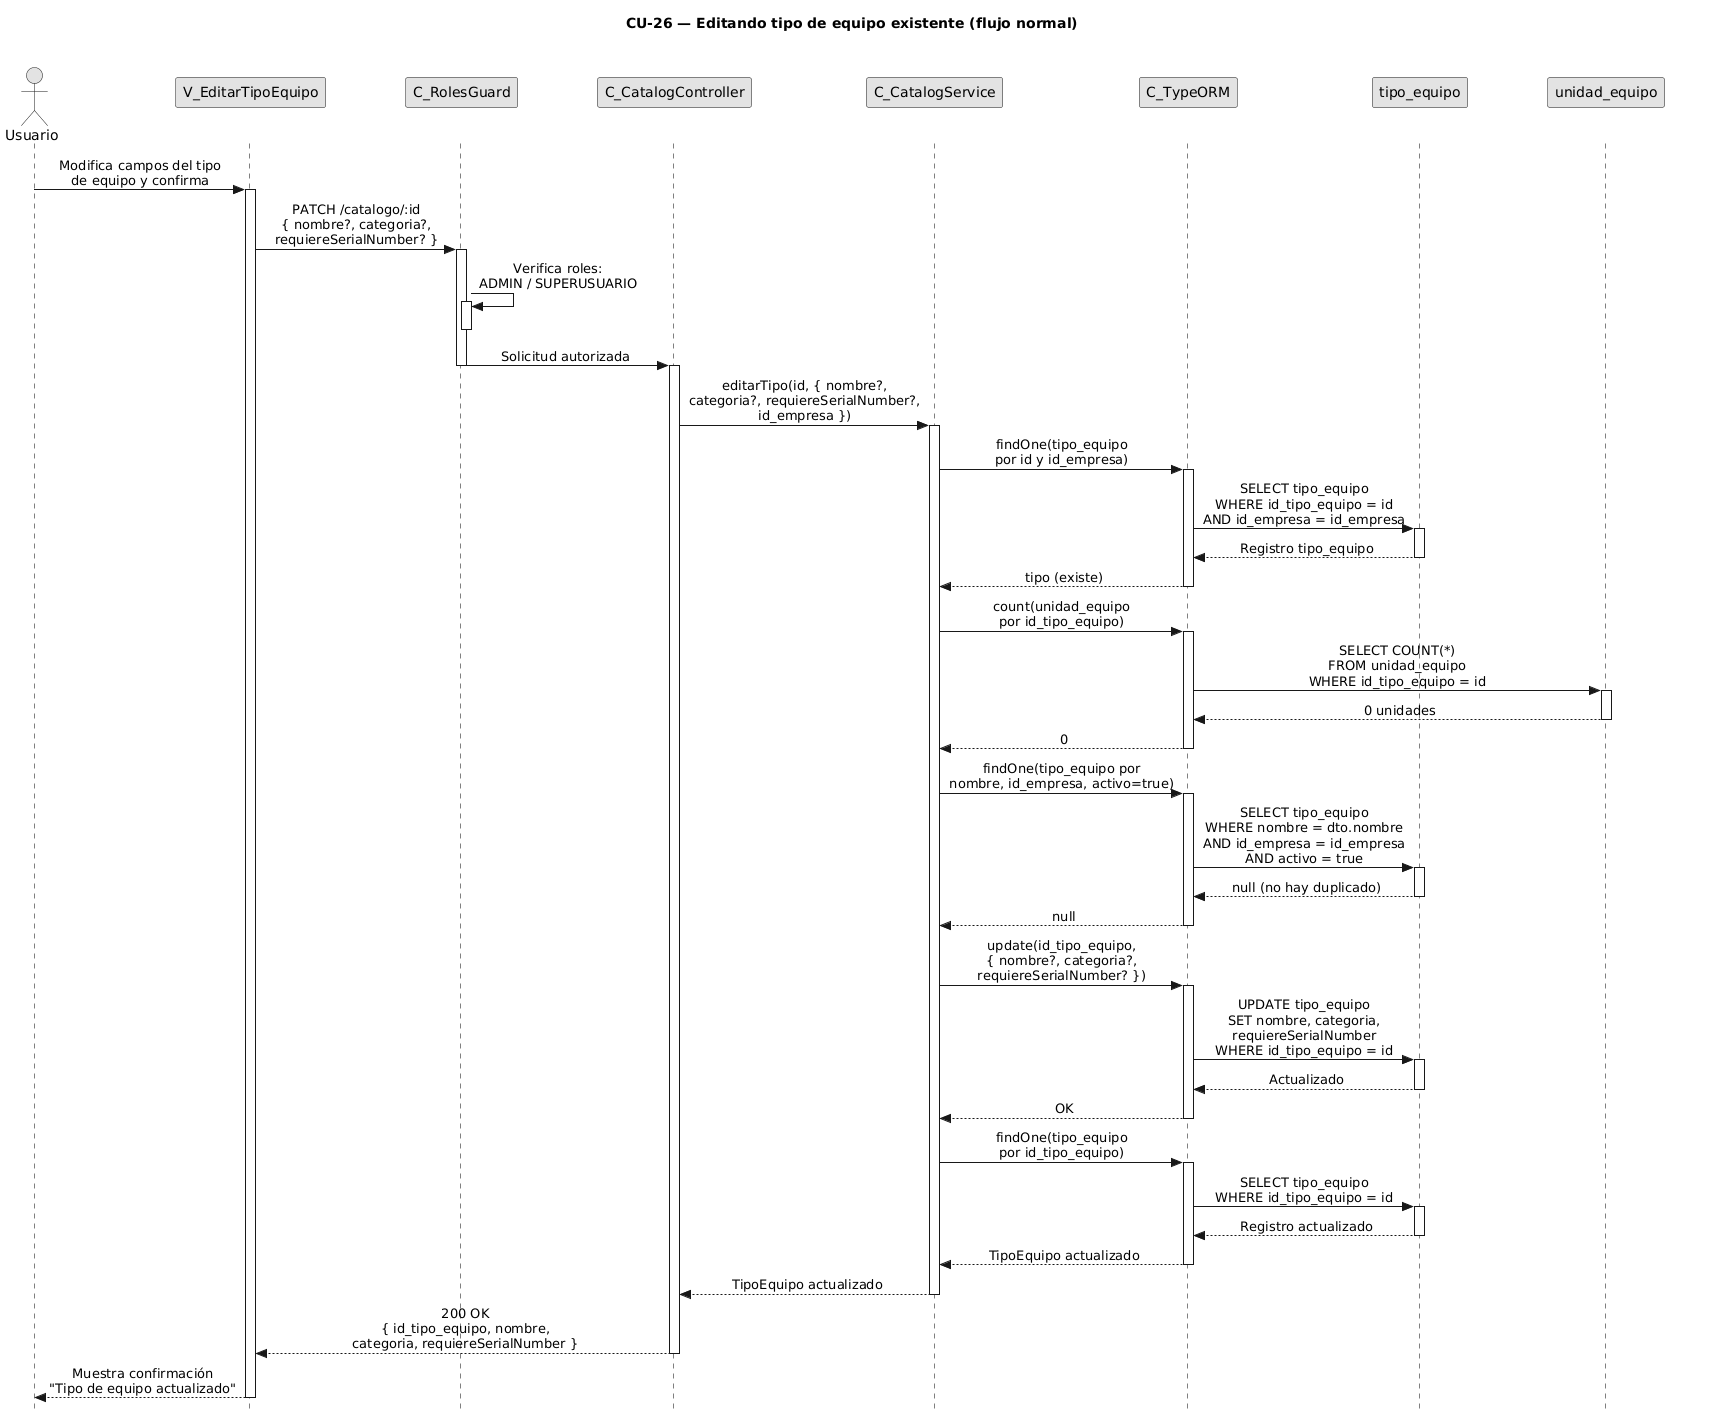

The diagram above was rendered by PlantUML. Its source (embedded in the PNG):
@startuml CU26-normal
title CU-26 — Editando tipo de equipo existente (flujo normal)

skinparam style strictuml
skinparam monochrome true
skinparam shadowing false
skinparam sequenceMessageAlign center
<style>
sequenceDiagram {
  participant {
    Margin 35
  }
  actor {
    Margin 15
  }
}
</style>
skinparam sequence {
  MessageAlign center
  LifeLineBorderColor black
}
hide footbox

actor "Usuario" as user
participant "V_EditarTipoEquipo" as view
participant "C_RolesGuard" as guard
participant "C_CatalogController" as ctrl
participant "C_CatalogService" as svc
participant "C_TypeORM" as orm
participant "tipo_equipo" as tent
participant "unidad_equipo" as uent

user -> view : Modifica campos del tipo\nde equipo y confirma
activate view

view -> guard : PATCH /catalogo/:id\n{ nombre?, categoria?,\nrequiereSerialNumber? }
activate guard

guard -> guard : Verifica roles:\nADMIN / SUPERUSUARIO
activate guard
deactivate guard

guard -> ctrl : Solicitud autorizada
deactivate guard
activate ctrl

ctrl -> svc : editarTipo(id, { nombre?,\ncategoria?, requiereSerialNumber?,\nid_empresa })
activate svc

svc -> orm : findOne(tipo_equipo\npor id y id_empresa)
activate orm

orm -> tent : SELECT tipo_equipo\nWHERE id_tipo_equipo = id\nAND id_empresa = id_empresa
activate tent
tent --> orm : Registro tipo_equipo
deactivate tent

orm --> svc : tipo (existe)
deactivate orm

svc -> orm : count(unidad_equipo\npor id_tipo_equipo)
activate orm

orm -> uent : SELECT COUNT(*)\nFROM unidad_equipo\nWHERE id_tipo_equipo = id
activate uent
uent --> orm : 0 unidades
deactivate uent

orm --> svc : 0
deactivate orm

svc -> orm : findOne(tipo_equipo por\nnombre, id_empresa, activo=true)
activate orm

orm -> tent : SELECT tipo_equipo\nWHERE nombre = dto.nombre\nAND id_empresa = id_empresa\nAND activo = true
activate tent
tent --> orm : null (no hay duplicado)
deactivate tent

orm --> svc : null
deactivate orm

svc -> orm : update(id_tipo_equipo,\n{ nombre?, categoria?,\nrequiereSerialNumber? })
activate orm

orm -> tent : UPDATE tipo_equipo\nSET nombre, categoria,\nrequiereSerialNumber\nWHERE id_tipo_equipo = id
activate tent
tent --> orm : Actualizado
deactivate tent

orm --> svc : OK
deactivate orm

svc -> orm : findOne(tipo_equipo\npor id_tipo_equipo)
activate orm

orm -> tent : SELECT tipo_equipo\nWHERE id_tipo_equipo = id
activate tent
tent --> orm : Registro actualizado
deactivate tent

orm --> svc : TipoEquipo actualizado
deactivate orm

svc --> ctrl : TipoEquipo actualizado
deactivate svc

ctrl --> view : 200 OK\n{ id_tipo_equipo, nombre,\ncategoria, requiereSerialNumber }
deactivate ctrl

view --> user : Muestra confirmación\n"Tipo de equipo actualizado"
deactivate view

@enduml